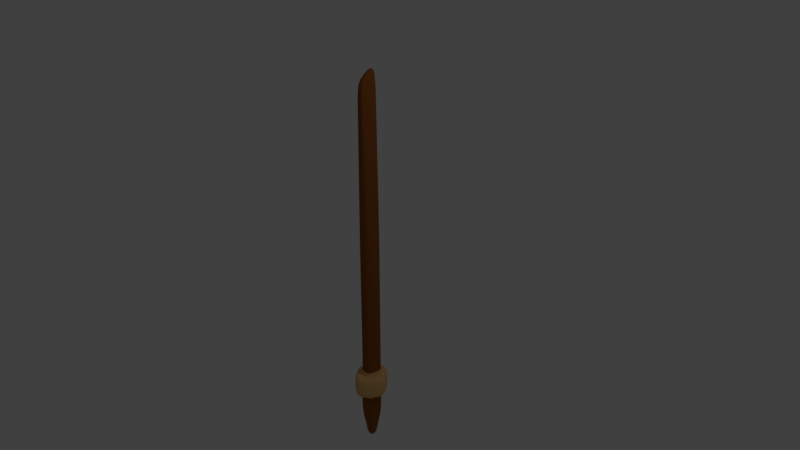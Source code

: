 # Source: bokken.blend  (saved by Blender 2.78.0; exported with 4.5.12 LTS)
import bpy
from mathutils import Matrix  # noqa: F401  (used for matrix-valued properties, if any)

bpy.ops.wm.read_factory_settings(use_empty=True)
scene = bpy.context.scene
scene.name = 'Scene'

# ---- collections
col_collection_1 = bpy.data.collections.new('Collection 1'); scene.collection.children.link(col_collection_1)

# ---- materials (node trees are filled in below, after node groups)
mat_tsuba = bpy.data.materials.new('Tsuba')
mat_tsuba.alpha_threshold = 0.0
mat_tsuba.use_transparent_shadow = False
mat_tsuba.diffuse_color = (0.8, 0.4798, 0.1821, 1.0)
mat_tsuba.roughness = 0.5
mat_lame = bpy.data.materials.new('Lame')
mat_lame.alpha_threshold = 0.0
mat_lame.use_transparent_shadow = False
mat_lame.diffuse_color = (0.2738, 0.08507, 0.01868, 1.0)
mat_lame.roughness = 0.5

# ---- material node trees

# ---- world
world_world = bpy.data.worlds.new('World'); scene.world = world_world
world_world.color = (0.05088, 0.05088, 0.05088)
world_world.use_sun_shadow = False
world_world.sun_shadow_jitter_overblur = 0.0
world_world.cycles.sampling_method = 'MANUAL'

# ---- cameras
cam_camera = bpy.data.cameras.new('Camera')
cam_camera.clip_end = 100.0
cam_camera.lens = 35.0
cam_camera.sensor_width = 32.0
cam_camera.sensor_height = 18.0
cam_camera.ortho_scale = 7.314
cam_camera.dof.focus_distance = 0.0
cam_camera.dof.aperture_fstop = 128.0

# ---- lights
light_lamp = bpy.data.lights.new('Lamp', 'POINT')
light_lamp.transmission_factor = 0.0
light_lamp.cutoff_distance = 30.0
light_lamp.energy = 100.0
light_lamp.shadow_buffer_clip_start = 1.001
light_lamp.shadow_soft_size = 0.1
light_lamp.shadow_maximum_resolution = 0.006
light_lamp.use_absolute_resolution = True

# ---- meshes
me_cube_001 = bpy.data.meshes.new('Cube.001')
me_cube_001.from_pydata([(-1.0, -1.0, -1.0), (-0.3992, -0.5813, 0.9475), (-1.0, 1.0, -1.0), (-0.2751, 1.0, 1.0), (1.0, -1.0, -1.0), (0.3992, -0.5813, 0.9475), (1.0, 1.0, -1.0), (0.2751, 1.0, 1.0), (-1.0, 0.0, -1.0), (-0.6699, -1.0, 0.0), (-0.2751, 0.157, 0.98), (-1.0, 1.0, 0.0), (0.0, 1.0, -1.0), (3.907e-11, 1.0, 1.0), (1.0, 1.0, 0.0), (1.0, 0.0, -1.0), (0.2751, 0.157, 0.98), (0.6699, -1.0, 0.0), (0.0, -1.0, -1.0), (3.388e-10, -0.5813, 0.9475), (1.28e-10, 0.157, 0.98), (0.0, -1.0, 0.0), (1.0, 0.0, 0.0), (0.0, 1.0, 0.0), (-1.0, 0.0, 0.0), (-0.6699, -1.0, 0.09091), (-0.6294, -1.0, 0.1818), (-0.6294, -1.0, 0.2727), (-0.5825, -1.0, 0.3636), (-0.5825, -1.0, 0.4545), (-0.5233, -1.0, 0.5455), (-0.5233, -1.0, 0.6364), (-0.4637, -1.0, 0.7273), (-0.4637, -1.0, 0.8182), (-0.3992, -1.0, 0.9091), (-0.5959, 1.0, 0.9091), (-0.6923, 1.0, 0.8182), (-0.6923, 1.0, 0.7273), (-0.7812, 1.0, 0.6364), (-0.7812, 1.0, 0.5455), (-0.8697, 1.0, 0.4545), (-0.8697, 1.0, 0.3636), (-0.9396, 1.0, 0.2727), (-0.9396, 1.0, 0.1818), (-1.0, 1.0, 0.09091), (0.5959, 1.0, 0.9091), (0.6923, 1.0, 0.8182), (0.6923, 1.0, 0.7273), (0.7812, 1.0, 0.6364), (0.7812, 1.0, 0.5455), (0.8697, 1.0, 0.4545), (0.8697, 1.0, 0.3636), (0.9396, 1.0, 0.2727), (0.9396, 1.0, 0.1818), (1.0, 1.0, 0.09091), (0.3992, -1.0, 0.9091), (0.4637, -1.0, 0.8182), (0.4637, -1.0, 0.7273), (0.5233, -1.0, 0.6364), (0.5233, -1.0, 0.5455), (0.5825, -1.0, 0.4545), (0.5825, -1.0, 0.3636), (0.6294, -1.0, 0.2727), (0.6294, -1.0, 0.1818), (0.6699, -1.0, 0.09091), (0.0, -1.0, 0.9091), (0.0, -1.0, 0.8182), (0.0, -1.0, 0.7273), (0.0, -1.0, 0.6364), (0.0, -1.0, 0.5455), (0.0, -1.0, 0.4545), (0.0, -1.0, 0.3636), (0.0, -1.0, 0.2727), (0.0, -1.0, 0.1818), (0.0, -1.0, 0.09091), (0.5959, -1.49e-08, 0.9091), (0.6923, 0.0, 0.8182), (0.6923, 0.0, 0.7273), (0.7812, 0.0, 0.6364), (0.7812, 0.0, 0.5455), (0.8697, 0.0, 0.4545), (0.8697, 0.0, 0.3636), (0.9396, 0.0, 0.2727), (0.9396, 0.0, 0.1818), (1.0, 0.0, 0.09091), (0.0, 1.0, 0.9091), (0.0, 1.0, 0.8182), (0.0, 1.0, 0.7273), (0.0, 1.0, 0.6364), (0.0, 1.0, 0.5455), (0.0, 1.0, 0.4545), (0.0, 1.0, 0.3636), (0.0, 1.0, 0.2727), (0.0, 1.0, 0.1818), (0.0, 1.0, 0.09091), (-0.5959, -1.49e-08, 0.9091), (-0.6923, 0.0, 0.8182), (-0.6923, 0.0, 0.7273), (-0.7812, 0.0, 0.6364), (-0.7812, 0.0, 0.5455), (-0.8697, 0.0, 0.4545), (-0.8697, 0.0, 0.3636), (-0.9396, 0.0, 0.2727), (-0.9396, 0.0, 0.1818), (-1.0, 0.0, 0.09091), (-1.0, 1.0, -0.125), (-1.0, 1.0, -0.25), (-1.0, 1.0, -0.375), (-1.0, 1.0, -0.5), (-1.0, 1.0, -0.625), (-1.0, 1.0, -0.75), (-1.0, 1.0, -0.875), (1.0, 1.0, -0.125), (1.0, 1.0, -0.25), (1.0, 1.0, -0.375), (1.0, 1.0, -0.5), (1.0, 1.0, -0.625), (1.0, 1.0, -0.75), (1.0, 1.0, -0.875), (0.6699, -1.0, -0.125), (0.6699, -1.0, -0.25), (0.6699, -1.0, -0.375), (0.6699, -1.0, -0.5), (0.6699, -1.0, -0.625), (0.6699, -1.0, -0.75), (1.0, -1.0, -0.875), (-1.0, -1.0, -0.875), (-0.6699, -1.0, -0.75), (-0.6699, -1.0, -0.625), (-0.6699, -1.0, -0.5), (-0.6699, -1.0, -0.375), (-0.6699, -1.0, -0.25), (-0.6699, -1.0, -0.125), (0.0, -1.0, -0.125), (0.0, -1.0, -0.25), (0.0, -1.0, -0.375), (0.0, -1.0, -0.5), (0.0, -1.0, -0.625), (0.0, -1.0, -0.75), (0.0, -1.0, -0.875), (1.0, 0.0, -0.125), (1.0, 0.0, -0.25), (1.0, 0.0, -0.375), (1.0, 0.0, -0.5), (1.0, 0.0, -0.625), (1.0, 0.0, -0.75), (1.0, 0.0, -0.875), (0.0, 1.0, -0.125), (0.0, 1.0, -0.25), (0.0, 1.0, -0.375), (0.0, 1.0, -0.5), (0.0, 1.0, -0.625), (0.0, 1.0, -0.75), (0.0, 1.0, -0.875), (-1.0, 0.0, -0.125), (-1.0, 0.0, -0.25), (-1.0, 0.0, -0.375), (-1.0, 0.0, -0.5), (-1.0, 0.0, -0.625), (-1.0, 0.0, -0.75), (-1.0, 0.0, -0.875), (-1.0, 1.0, -0.75), (-1.0, 1.0, -0.875), (1.0, 1.0, -0.75), (1.0, 1.0, -0.875), (1.0, -1.0, -0.75), (1.0, -1.0, -0.875), (-1.0, -1.0, -0.875), (-1.0, -1.0, -0.75), (0.0, -1.0, -0.75), (0.0, -1.0, -0.875), (1.0, 0.0, -0.75), (1.0, 0.0, -0.875), (0.0, 1.0, -0.75), (0.0, 1.0, -0.875), (-1.0, 0.0, -0.75), (-1.0, 0.0, -0.875), (-1.0, 1.0, -0.75), (-1.0, 1.0, -0.875), (1.0, 1.0, -0.75), (1.0, 1.0, -0.875), (1.0, -1.0, -0.75), (1.0, -1.0, -0.875), (-1.0, -1.0, -0.875), (-1.0, -1.0, -0.75), (0.0, -1.0, -0.75), (0.0, -1.0, -0.875), (1.0, 0.0, -0.75), (1.0, 0.0, -0.875), (0.0, 1.0, -0.75), (0.0, 1.0, -0.875), (-1.0, 0.0, -0.75), (-1.0, 0.0, -0.875), (-1.0, 1.0, -0.75), (-1.0, 1.0, -0.875), (1.0, 1.0, -0.75), (1.0, 1.0, -0.875), (1.0, -1.0, -0.75), (1.0, -1.0, -0.875), (-1.0, -1.0, -0.875), (-1.0, -1.0, -0.75), (0.0, -1.0, -0.75), (0.0, -1.0, -0.875), (1.0, 0.0, -0.75), (1.0, 0.0, -0.875), (0.0, 1.0, -0.75), (0.0, 1.0, -0.875), (-1.0, 0.0, -0.75), (-1.0, 0.0, -0.875), (1.13, -1.13, -0.75), (1.13, -1.13, -0.875), (-1.13, -1.13, -0.75), (-1.13, -1.13, -0.875), (-1.13, 1.13, -0.75), (-1.13, 1.13, -0.875), (1.13, 1.13, -0.875), (1.13, 1.13, -0.75), (0.0, 2.012, -0.75), (0.0, 2.012, -0.875), (-2.012, 0.0, -0.75), (-2.012, 0.0, -0.875), (0.0, -2.012, -0.75), (0.0, -2.012, -0.875), (2.012, 0.0, -0.75), (2.012, 0.0, -0.875), (-0.8916, 0.0, -1.04), (-0.8916, -0.8916, -1.04), (0.0, 0.8916, -1.04), (-0.8916, 0.8916, -1.04), (0.8916, 0.0, -1.04), (0.8916, 0.8916, -1.04), (0.0, -0.8916, -1.04), (0.8916, -0.8916, -1.04), (-0.6079, 0.0, -1.118), (-0.7529, 0.0, -1.08), (-0.7529, -0.7529, -1.08), (2.061e-09, 0.7529, -1.08), (-0.7529, 0.7529, -1.08), (0.7529, 0.0, -1.08), (0.7529, 0.7529, -1.08), (2.061e-09, -0.7529, -1.08), (0.7529, -0.7529, -1.08), (-0.5272, 0.0, -1.153), (-0.6079, -0.6079, -1.118), (1.708e-09, 0.6079, -1.118), (-0.6079, 0.6079, -1.118), (0.6079, 0.0, -1.118), (0.6079, 0.6079, -1.118), (1.708e-09, -0.6079, -1.118), (0.6079, -0.6079, -1.118), (-0.3295, 0.0, -1.183), (-0.5272, -0.5272, -1.153), (-2.515e-10, 0.5272, -1.153), (-0.5272, 0.5272, -1.153), (0.5272, 0.0, -1.153), (0.5272, 0.5272, -1.153), (-2.515e-10, -0.5272, -1.153), (0.5272, -0.5272, -1.153), (-0.3295, -0.3295, -1.183), (-1.677e-10, 0.3295, -1.183), (-0.3295, 0.3295, -1.183), (0.3295, 0.0, -1.183), (0.3295, 0.3295, -1.183), (-1.677e-10, -0.3295, -1.183), (0.3295, -0.3295, -1.183), (-1.677e-10, 0.0, -1.183), (1.478, -1.478, -0.75), (1.478, -1.478, -0.875), (-1.478, -1.478, -0.75), (-1.478, -1.478, -0.875), (-1.478, 1.478, -0.75), (-1.478, 1.478, -0.875), (1.478, 1.478, -0.875), (1.478, 1.478, -0.75), (0.0, 2.504, -0.75), (0.0, 2.504, -0.875), (-2.504, 0.0, -0.75), (-2.504, 0.0, -0.875), (0.0, -2.504, -0.75), (0.0, -2.504, -0.875), (2.504, 0.0, -0.75), (2.504, 0.0, -0.875)], [], [(95, 10, 3, 35), (85, 13, 7, 45), (75, 16, 5, 55), (65, 19, 1, 34), (2, 12, 227, 228), (20, 10, 1, 19), (16, 20, 19, 5), (7, 13, 20, 16), (13, 3, 10, 20), (15, 4, 232, 229), (4, 18, 231, 232), (8, 2, 228, 225), (133, 21, 9, 132), (119, 17, 21, 133), (55, 5, 19, 65), (140, 22, 17, 119), (112, 14, 22, 140), (45, 7, 16, 75), (147, 23, 14, 112), (105, 11, 23, 147), (35, 3, 13, 85), (154, 24, 11, 105), (132, 9, 24, 154), (34, 1, 10, 95), (9, 25, 104, 24), (25, 26, 103, 104), (26, 27, 102, 103), (27, 28, 101, 102), (28, 29, 100, 101), (29, 30, 99, 100), (30, 31, 98, 99), (31, 32, 97, 98), (32, 33, 96, 97), (33, 34, 95, 96), (11, 44, 94, 23), (44, 43, 93, 94), (43, 42, 92, 93), (42, 41, 91, 92), (41, 40, 90, 91), (40, 39, 89, 90), (39, 38, 88, 89), (38, 37, 87, 88), (37, 36, 86, 87), (36, 35, 85, 86), (14, 54, 84, 22), (54, 53, 83, 84), (53, 52, 82, 83), (52, 51, 81, 82), (51, 50, 80, 81), (50, 49, 79, 80), (49, 48, 78, 79), (48, 47, 77, 78), (47, 46, 76, 77), (46, 45, 75, 76), (17, 64, 74, 21), (64, 63, 73, 74), (63, 62, 72, 73), (62, 61, 71, 72), (61, 60, 70, 71), (60, 59, 69, 70), (59, 58, 68, 69), (58, 57, 67, 68), (57, 56, 66, 67), (56, 55, 65, 66), (21, 74, 25, 9), (74, 73, 26, 25), (73, 72, 27, 26), (72, 71, 28, 27), (71, 70, 29, 28), (70, 69, 30, 29), (69, 68, 31, 30), (68, 67, 32, 31), (67, 66, 33, 32), (66, 65, 34, 33), (22, 84, 64, 17), (84, 83, 63, 64), (83, 82, 62, 63), (82, 81, 61, 62), (81, 80, 60, 61), (80, 79, 59, 60), (79, 78, 58, 59), (78, 77, 57, 58), (77, 76, 56, 57), (76, 75, 55, 56), (23, 94, 54, 14), (94, 93, 53, 54), (93, 92, 52, 53), (92, 91, 51, 52), (91, 90, 50, 51), (90, 89, 49, 50), (89, 88, 48, 49), (88, 87, 47, 48), (87, 86, 46, 47), (86, 85, 45, 46), (24, 104, 44, 11), (104, 103, 43, 44), (103, 102, 42, 43), (102, 101, 41, 42), (101, 100, 40, 41), (100, 99, 39, 40), (99, 98, 38, 39), (98, 97, 37, 38), (97, 96, 36, 37), (96, 95, 35, 36), (0, 126, 160, 8), (153, 111, 162, 174), (127, 128, 158, 159), (128, 129, 157, 158), (129, 130, 156, 157), (130, 131, 155, 156), (131, 132, 154, 155), (8, 160, 111, 2), (145, 124, 165, 171), (159, 158, 109, 110), (158, 157, 108, 109), (157, 156, 107, 108), (156, 155, 106, 107), (155, 154, 105, 106), (2, 111, 153, 12), (118, 153, 174, 164), (110, 109, 151, 152), (109, 108, 150, 151), (108, 107, 149, 150), (107, 106, 148, 149), (106, 105, 147, 148), (12, 153, 118, 6), (124, 138, 169, 165), (152, 151, 116, 117), (151, 150, 115, 116), (150, 149, 114, 115), (149, 148, 113, 114), (148, 147, 112, 113), (6, 118, 146, 15), (146, 118, 164, 172), (117, 116, 144, 145), (116, 115, 143, 144), (115, 114, 142, 143), (114, 113, 141, 142), (113, 112, 140, 141), (15, 146, 125, 4), (138, 127, 168, 169), (145, 144, 123, 124), (144, 143, 122, 123), (143, 142, 121, 122), (142, 141, 120, 121), (141, 140, 119, 120), (4, 125, 139, 18), (125, 146, 172, 166), (124, 123, 137, 138), (123, 122, 136, 137), (122, 121, 135, 136), (121, 120, 134, 135), (120, 119, 133, 134), (18, 139, 126, 0), (139, 125, 166, 170), (138, 137, 128, 127), (137, 136, 129, 128), (136, 135, 130, 129), (135, 134, 131, 130), (134, 133, 132, 131), (175, 161, 177, 191), (166, 172, 188, 182), (162, 176, 192, 178), (163, 171, 187, 179), (168, 175, 191, 184), (172, 164, 180, 188), (169, 168, 184, 185), (176, 167, 183, 192), (117, 145, 171, 163), (111, 160, 176, 162), (152, 117, 163, 173), (160, 126, 167, 176), (110, 152, 173, 161), (159, 110, 161, 175), (127, 159, 175, 168), (126, 139, 170, 167), (188, 180, 196, 204), (185, 184, 200, 201), (192, 183, 199, 208), (189, 179, 195, 205), (183, 186, 202, 199), (180, 190, 206, 196), (181, 185, 201, 197), (177, 189, 205, 193), (171, 165, 181, 187), (174, 162, 178, 190), (170, 166, 182, 186), (161, 173, 189, 177), (165, 169, 185, 181), (164, 174, 190, 180), (167, 170, 186, 183), (173, 163, 179, 189), (196, 206, 222, 212), (197, 201, 217, 213), (193, 205, 221, 209), (202, 198, 214, 218), (206, 194, 210, 222), (203, 197, 213, 219), (207, 193, 209, 223), (198, 204, 220, 214), (184, 191, 207, 200), (179, 187, 203, 195), (178, 192, 208, 194), (182, 188, 204, 198), (191, 177, 193, 207), (187, 181, 197, 203), (190, 178, 194, 206), (186, 182, 198, 202), (209, 221, 278, 266), (218, 214, 271, 275), (222, 210, 267, 279), (219, 213, 270, 276), (223, 209, 266, 280), (214, 220, 277, 271), (210, 224, 281, 267), (211, 219, 276, 268), (199, 202, 218, 215), (205, 195, 211, 221), (208, 199, 215, 224), (201, 200, 216, 217), (204, 196, 212, 220), (200, 207, 223, 216), (195, 203, 219, 211), (194, 208, 224, 210), (231, 226, 235, 240), (226, 225, 234, 235), (230, 229, 238, 239), (225, 228, 237, 234), (18, 0, 226, 231), (0, 8, 225, 226), (6, 15, 229, 230), (12, 6, 230, 227), (235, 234, 233, 243), (239, 238, 246, 247), (234, 237, 245, 233), (238, 241, 249, 246), (227, 230, 239, 236), (232, 231, 240, 241), (228, 227, 236, 237), (229, 232, 241, 238), (246, 249, 257, 254), (245, 244, 252, 253), (249, 248, 256, 257), (244, 247, 255, 252), (240, 235, 243, 248), (236, 239, 247, 244), (241, 240, 248, 249), (237, 236, 244, 245), (257, 256, 263, 264), (252, 255, 262, 259), (256, 251, 258, 263), (251, 242, 250, 258), (233, 245, 253, 242), (247, 246, 254, 255), (243, 233, 242, 251), (248, 243, 251, 256), (265, 261, 264, 263), (250, 265, 263, 258), (260, 259, 265, 250), (259, 262, 261, 265), (253, 252, 259, 260), (254, 257, 264, 261), (242, 253, 260, 250), (255, 254, 261, 262), (272, 273, 280, 281), (281, 280, 266, 267), (267, 266, 278, 279), (279, 278, 268, 269), (269, 268, 276, 277), (277, 276, 270, 271), (271, 270, 274, 275), (275, 274, 273, 272), (213, 217, 274, 270), (212, 222, 279, 269), (215, 218, 275, 272), (221, 211, 268, 278), (224, 215, 272, 281), (217, 216, 273, 274), (220, 212, 269, 277), (216, 223, 280, 273)])
me_cube_001.polygons.foreach_set('material_index', [1, 1, 1, 1, 1, 1, 1, 1, 1, 1, 1, 1, 1, 1, 1, 1, 1, 1, 1, 1, 1, 1, 1, 1, 1, 1, 1, 1, 1, 1, 1, 1, 1, 1, 1, 1, 1, 1, 1, 1, 1, 1, 1, 1, 1, 1, 1, 1, 1, 1, 1, 1, 1, 1, 1, 1, 1, 1, 1, 1, 1, 1, 1, 1, 1, 1, 1, 1, 1, 1, 1, 1, 1, 1, 1, 1, 1, 1, 1, 1, 1, 1, 1, 1, 1, 1, 1, 1, 1, 1, 1, 1, 1, 1, 1, 1, 1, 1, 1, 1, 1, 1, 1, 1, 1, 0, 1, 1, 1, 1, 1, 1, 0, 1, 1, 1, 1, 1, 1, 0, 1, 1, 1, 1, 1, 1, 0, 1, 1, 1, 1, 1, 1, 0, 1, 1, 1, 1, 1, 1, 0, 1, 1, 1, 1, 1, 1, 0, 1, 1, 1, 1, 1, 1, 0, 1, 1, 1, 1, 1, 0, 0, 0, 0, 0, 0, 0, 0, 0, 0, 0, 0, 0, 0, 0, 0, 0, 0, 0, 0, 0, 0, 0, 0, 0, 0, 0, 0, 0, 0, 0, 0, 0, 0, 0, 0, 0, 0, 0, 0, 0, 0, 0, 0, 0, 0, 0, 0, 0, 0, 0, 0, 0, 0, 0, 0, 0, 0, 0, 0, 0, 0, 0, 0, 1, 1, 1, 1, 1, 1, 1, 1, 1, 1, 1, 1, 1, 1, 1, 1, 1, 1, 1, 1, 1, 1, 1, 1, 1, 1, 1, 1, 1, 1, 1, 1, 1, 1, 1, 1, 1, 1, 1, 1, 0, 0, 0, 0, 0, 0, 0, 0, 0, 0, 0, 0, 0, 0, 0, 0])
me_cube_001.materials.append(mat_tsuba)
me_cube_001.materials.append(mat_lame)
me_cube_001.use_remesh_preserve_volume = False
me_cube_001.use_remesh_preserve_attributes = False
me_cube_001.use_mirror_vertex_groups = False
me_cube_001.update()

# ---- objects
ob_cube = bpy.data.objects.new('Cube', me_cube_001)
ob_lamp = bpy.data.objects.new('Lamp', light_lamp)
ob_camera = bpy.data.objects.new('Camera', cam_camera)

# ---- transforms, parenting, visibility, modifiers, constraints
ob_cube.location = (0.0, 0.0, 0.0)
ob_cube.scale = (0.1059, 0.1175, 2.463)
ob_cube.lineart.crease_threshold = 0.0
_m = ob_cube.modifiers.new('Subsurf', 'SUBSURF')
_m.uv_smooth = 'PRESERVE_CORNERS'
_m.quality = 2
_m.show_only_control_edges = False
ob_lamp.location = (4.076, 1.005, 5.904)
ob_lamp.rotation_euler = (0.6503, 0.05522, 1.866)
ob_lamp.lock_rotations_4d = False
ob_lamp.empty_display_type = 'ARROWS'
ob_lamp.color = (0.0, 0.0, 0.0, 0.0)
ob_lamp.lineart.crease_threshold = 0.0
ob_camera.location = (7.481, -6.508, 5.344)
ob_camera.rotation_euler = (1.109, 0.0, 0.8149)
ob_camera.lock_rotations_4d = False
ob_camera.empty_display_type = 'ARROWS'
ob_camera.color = (0.0, 0.0, 0.0, 0.0)
ob_camera.display_type = 'WIRE'
ob_camera.lineart.crease_threshold = 0.0

# ---- collection membership
col_collection_1.objects.link(ob_cube)
col_collection_1.objects.link(ob_lamp)
col_collection_1.objects.link(ob_camera)

# ---- scene / render settings (as saved in the file)
scene.camera = ob_camera
scene.frame_start = 1; scene.frame_end = 250; scene.frame_set(1)
scene.render.engine = 'BLENDER_EEVEE_NEXT'
scene.render.resolution_percentage = 50
scene.render.dither_intensity = 0.0
scene.cycles.use_denoising = False
scene.cycles.samples = 128
scene.cycles.sampling_pattern = 'TABULATED_SOBOL'
scene.cycles.light_sampling_threshold = 0.0
scene.cycles.use_adaptive_sampling = False
scene.cycles.use_light_tree = False
scene.cycles.blur_glossy = 0.0
scene.cycles.sample_clamp_indirect = 0.0
scene.view_settings.view_transform = 'Standard'
bpy.context.view_layer.update()
